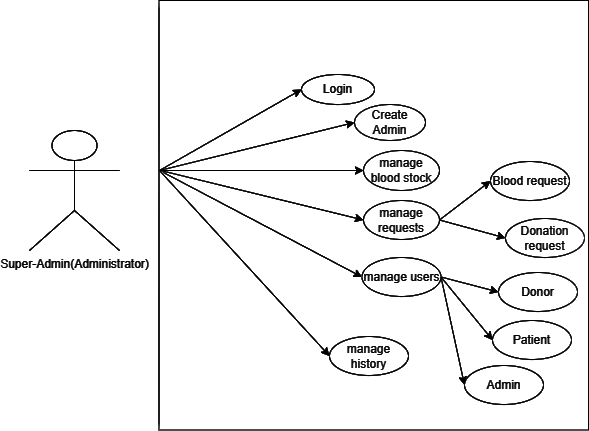

The diagram above was exported from draw.io. Its source (the exported page's mxGraphModel, read from the mxfile embedded in the PNG):
<mxGraphModel dx="1988" dy="494" grid="1" gridSize="10" guides="1" tooltips="1" connect="1" arrows="1" fold="1" page="1" pageScale="1" pageWidth="850" pageHeight="1100" math="0" shadow="0">
  <root>
    <mxCell id="0" />
    <mxCell id="1" parent="0" />
    <mxCell id="sJIwUOILY1iegGGzIRgi-1" value="Super-Admin(Administrator)" style="shape=umlActor;verticalLabelPosition=bottom;verticalAlign=top;html=1;outlineConnect=0;" vertex="1" parent="1">
      <mxGeometry x="-776" y="310" width="90" height="120" as="geometry" />
    </mxCell>
    <mxCell id="sJIwUOILY1iegGGzIRgi-2" value="" style="whiteSpace=wrap;html=1;aspect=fixed;" vertex="1" parent="1">
      <mxGeometry x="-646.5" y="180" width="429.5" height="429.5" as="geometry" />
    </mxCell>
    <mxCell id="sJIwUOILY1iegGGzIRgi-3" value="Login" style="ellipse;whiteSpace=wrap;html=1;" vertex="1" parent="1">
      <mxGeometry x="-504" y="254" width="73" height="30" as="geometry" />
    </mxCell>
    <mxCell id="sJIwUOILY1iegGGzIRgi-4" value="Create Admin" style="ellipse;whiteSpace=wrap;html=1;" vertex="1" parent="1">
      <mxGeometry x="-451" y="284" width="71" height="36" as="geometry" />
    </mxCell>
    <mxCell id="sJIwUOILY1iegGGzIRgi-5" value="manage requests" style="ellipse;whiteSpace=wrap;html=1;" vertex="1" parent="1">
      <mxGeometry x="-442" y="380" width="76" height="39" as="geometry" />
    </mxCell>
    <mxCell id="sJIwUOILY1iegGGzIRgi-6" value="" style="endArrow=classic;html=1;rounded=0;entryX=0;entryY=0.5;entryDx=0;entryDy=0;" edge="1" parent="1" target="sJIwUOILY1iegGGzIRgi-3">
      <mxGeometry width="50" height="50" relative="1" as="geometry">
        <mxPoint x="-645.9999999999995" y="350" as="sourcePoint" />
        <mxPoint x="-606" y="310" as="targetPoint" />
      </mxGeometry>
    </mxCell>
    <mxCell id="sJIwUOILY1iegGGzIRgi-7" value="" style="endArrow=classic;html=1;rounded=0;entryX=0;entryY=0.5;entryDx=0;entryDy=0;" edge="1" parent="1" target="sJIwUOILY1iegGGzIRgi-4">
      <mxGeometry width="50" height="50" relative="1" as="geometry">
        <mxPoint x="-645.9999999999995" y="350" as="sourcePoint" />
        <mxPoint x="-446.0000000000023" y="310" as="targetPoint" />
      </mxGeometry>
    </mxCell>
    <mxCell id="sJIwUOILY1iegGGzIRgi-8" value="" style="endArrow=classic;html=1;rounded=0;exitX=1;exitY=0.3333333333333333;exitDx=0;exitDy=0;exitPerimeter=0;entryX=0;entryY=0.5;entryDx=0;entryDy=0;" edge="1" parent="1" target="sJIwUOILY1iegGGzIRgi-5">
      <mxGeometry width="50" height="50" relative="1" as="geometry">
        <mxPoint x="-645" y="350" as="sourcePoint" />
        <mxPoint x="-448" y="440" as="targetPoint" />
      </mxGeometry>
    </mxCell>
    <mxCell id="sJIwUOILY1iegGGzIRgi-9" value="manage users" style="ellipse;whiteSpace=wrap;html=1;" vertex="1" parent="1">
      <mxGeometry x="-443.5" y="437" width="79" height="39" as="geometry" />
    </mxCell>
    <mxCell id="sJIwUOILY1iegGGzIRgi-10" value="" style="endArrow=classic;html=1;rounded=0;exitX=1;exitY=0.3333333333333333;exitDx=0;exitDy=0;exitPerimeter=0;entryX=0;entryY=0.5;entryDx=0;entryDy=0;" edge="1" parent="1" target="sJIwUOILY1iegGGzIRgi-9">
      <mxGeometry width="50" height="50" relative="1" as="geometry">
        <mxPoint x="-642" y="352.0000000000002" as="sourcePoint" />
        <mxPoint x="-445" y="441" as="targetPoint" />
      </mxGeometry>
    </mxCell>
    <mxCell id="sJIwUOILY1iegGGzIRgi-11" value="manage blood stock" style="ellipse;whiteSpace=wrap;html=1;" vertex="1" parent="1">
      <mxGeometry x="-442" y="330" width="76" height="40" as="geometry" />
    </mxCell>
    <mxCell id="sJIwUOILY1iegGGzIRgi-12" value="" style="endArrow=classic;html=1;rounded=0;entryX=0;entryY=0.5;entryDx=0;entryDy=0;" edge="1" parent="1" target="sJIwUOILY1iegGGzIRgi-11">
      <mxGeometry width="50" height="50" relative="1" as="geometry">
        <mxPoint x="-645.9999999999995" y="350" as="sourcePoint" />
        <mxPoint x="-436.0000000000023" y="320" as="targetPoint" />
      </mxGeometry>
    </mxCell>
    <mxCell id="sJIwUOILY1iegGGzIRgi-13" value="manage history" style="ellipse;whiteSpace=wrap;html=1;" vertex="1" parent="1">
      <mxGeometry x="-476" y="516" width="79" height="39" as="geometry" />
    </mxCell>
    <mxCell id="sJIwUOILY1iegGGzIRgi-14" value="" style="endArrow=classic;html=1;rounded=0;entryX=0;entryY=0.5;entryDx=0;entryDy=0;" edge="1" parent="1" target="sJIwUOILY1iegGGzIRgi-13">
      <mxGeometry width="50" height="50" relative="1" as="geometry">
        <mxPoint x="-645.9999999999995" y="350" as="sourcePoint" />
        <mxPoint x="-435" y="450" as="targetPoint" />
      </mxGeometry>
    </mxCell>
    <mxCell id="sJIwUOILY1iegGGzIRgi-15" value="" style="endArrow=classic;html=1;rounded=0;entryX=0;entryY=0.5;entryDx=0;entryDy=0;exitX=1;exitY=0.5;exitDx=0;exitDy=0;" edge="1" parent="1" source="sJIwUOILY1iegGGzIRgi-9" target="sJIwUOILY1iegGGzIRgi-16">
      <mxGeometry width="50" height="50" relative="1" as="geometry">
        <mxPoint x="-366" y="435" as="sourcePoint" />
        <mxPoint x="-316" y="385" as="targetPoint" />
      </mxGeometry>
    </mxCell>
    <mxCell id="sJIwUOILY1iegGGzIRgi-16" value="Donor" style="ellipse;whiteSpace=wrap;html=1;" vertex="1" parent="1">
      <mxGeometry x="-307" y="452" width="79" height="39" as="geometry" />
    </mxCell>
    <mxCell id="sJIwUOILY1iegGGzIRgi-17" value="" style="endArrow=classic;html=1;rounded=0;exitX=1;exitY=0.5;exitDx=0;exitDy=0;entryX=0;entryY=0.5;entryDx=0;entryDy=0;" edge="1" parent="1" source="sJIwUOILY1iegGGzIRgi-9" target="sJIwUOILY1iegGGzIRgi-18">
      <mxGeometry width="50" height="50" relative="1" as="geometry">
        <mxPoint x="-366" y="431" as="sourcePoint" />
        <mxPoint x="-296" y="450" as="targetPoint" />
      </mxGeometry>
    </mxCell>
    <mxCell id="sJIwUOILY1iegGGzIRgi-18" value="Patient" style="ellipse;whiteSpace=wrap;html=1;" vertex="1" parent="1">
      <mxGeometry x="-313" y="500" width="79" height="39" as="geometry" />
    </mxCell>
    <mxCell id="sJIwUOILY1iegGGzIRgi-19" value="" style="endArrow=classic;html=1;rounded=0;entryX=0;entryY=0.5;entryDx=0;entryDy=0;exitX=1;exitY=0.5;exitDx=0;exitDy=0;" edge="1" parent="1" source="sJIwUOILY1iegGGzIRgi-5" target="sJIwUOILY1iegGGzIRgi-20">
      <mxGeometry width="50" height="50" relative="1" as="geometry">
        <mxPoint x="-370" y="387" as="sourcePoint" />
        <mxPoint x="-320" y="337" as="targetPoint" />
      </mxGeometry>
    </mxCell>
    <mxCell id="sJIwUOILY1iegGGzIRgi-20" value="Blood request" style="ellipse;whiteSpace=wrap;html=1;" vertex="1" parent="1">
      <mxGeometry x="-315" y="341" width="79" height="39" as="geometry" />
    </mxCell>
    <mxCell id="sJIwUOILY1iegGGzIRgi-21" value="" style="endArrow=classic;html=1;rounded=0;exitX=1;exitY=0.5;exitDx=0;exitDy=0;entryX=0;entryY=0.5;entryDx=0;entryDy=0;" edge="1" parent="1" source="sJIwUOILY1iegGGzIRgi-5" target="sJIwUOILY1iegGGzIRgi-22">
      <mxGeometry width="50" height="50" relative="1" as="geometry">
        <mxPoint x="-367.00000000000045" y="393.4999999999999" as="sourcePoint" />
        <mxPoint x="-300" y="402" as="targetPoint" />
      </mxGeometry>
    </mxCell>
    <mxCell id="sJIwUOILY1iegGGzIRgi-22" value="Donation request" style="ellipse;whiteSpace=wrap;html=1;" vertex="1" parent="1">
      <mxGeometry x="-300" y="398" width="79" height="39" as="geometry" />
    </mxCell>
    <mxCell id="sJIwUOILY1iegGGzIRgi-23" value="" style="endArrow=classic;html=1;rounded=0;entryX=0;entryY=0.5;entryDx=0;entryDy=0;exitX=1;exitY=0.5;exitDx=0;exitDy=0;" edge="1" parent="1" source="sJIwUOILY1iegGGzIRgi-9" target="sJIwUOILY1iegGGzIRgi-24">
      <mxGeometry width="50" height="50" relative="1" as="geometry">
        <mxPoint x="-366" y="480" as="sourcePoint" />
        <mxPoint x="-286" y="460" as="targetPoint" />
        <Array as="points" />
      </mxGeometry>
    </mxCell>
    <mxCell id="sJIwUOILY1iegGGzIRgi-24" value="Admin" style="ellipse;whiteSpace=wrap;html=1;" vertex="1" parent="1">
      <mxGeometry x="-341" y="545" width="79" height="39" as="geometry" />
    </mxCell>
  </root>
</mxGraphModel>